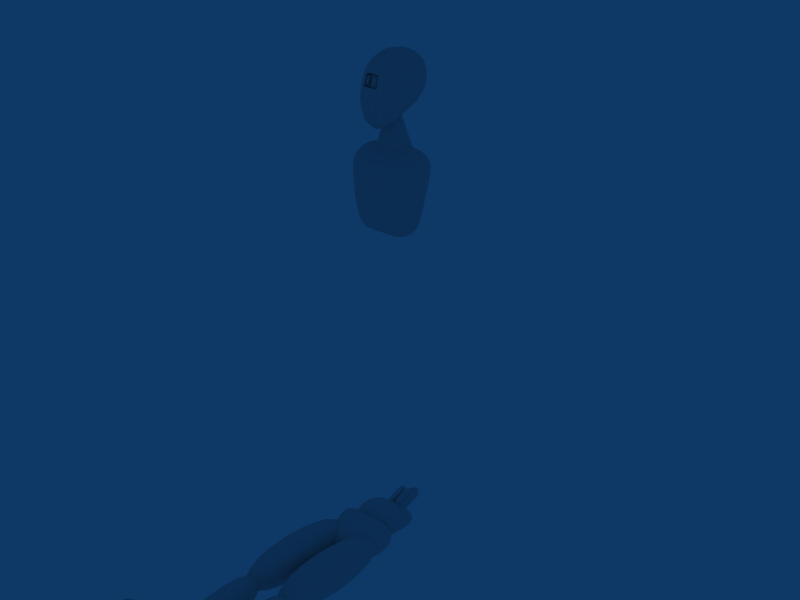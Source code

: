 # Source: biped_rig_join.blend  (saved by Blender 2.76.0; exported with 4.5.12 LTS)
import bpy
from mathutils import Matrix  # noqa: F401  (used for matrix-valued properties, if any)

bpy.ops.wm.read_factory_settings(use_empty=True)
scene = bpy.context.scene
scene.name = 'Scene'

# ---- collections
col_collection_1 = bpy.data.collections.new('Collection 1'); scene.collection.children.link(col_collection_1)
col_collection_11 = bpy.data.collections.new('Collection 11'); scene.collection.children.link(col_collection_11)

# ---- world
world_world = bpy.data.worlds.new('World'); scene.world = world_world
world_world.color = (0.05656, 0.2208, 0.4)
world_world.use_sun_shadow = False
world_world.sun_shadow_jitter_overblur = 0.0
world_world.cycles.sampling_method = 'MANUAL'
world_world.cycles.sample_map_resolution = 256

# ---- meshes
me_shoulder_l = bpy.data.meshes.new('Shoulder.L')
me_shoulder_l.from_pydata([(0.1037, 0.06367, -0.05202), (0.1037, -0.09466, -0.05202), (-0.1037, -0.1456, -0.05202), (-0.1037, 0.01275, -0.05202), (0.1037, 0.06367, 0.04733), (0.1037, -0.09466, 0.04733), (-0.1037, -0.1456, 0.04733), (-0.1037, 0.01275, 0.04733)], [], [(0, 1, 2, 3), (4, 7, 6, 5), (0, 4, 5, 1), (1, 5, 6, 2), (2, 6, 7, 3), (4, 0, 3, 7)])
me_shoulder_l.polygons.foreach_set('use_smooth', [True] * 6)
me_shoulder_l.use_remesh_preserve_volume = False
me_shoulder_l.use_remesh_preserve_attributes = False
me_shoulder_l.use_mirror_vertex_groups = False
me_shoulder_l.update()
me_shoulder_r = bpy.data.meshes.new('Shoulder.R')
me_shoulder_r.from_pydata([(-0.1037, 0.06367, -0.05202), (-0.1037, -0.09466, -0.05202), (0.1037, -0.1456, -0.05202), (0.1037, 0.01275, -0.05202), (-0.1037, 0.06367, 0.04733), (-0.1037, -0.09466, 0.04733), (0.1037, -0.1456, 0.04733), (0.1037, 0.01275, 0.04733)], [], [(0, 3, 2, 1), (4, 5, 6, 7), (0, 1, 5, 4), (1, 2, 6, 5), (2, 3, 7, 6), (4, 7, 3, 0)])
me_shoulder_r.polygons.foreach_set('use_smooth', [True] * 6)
me_shoulder_r.use_remesh_preserve_volume = False
me_shoulder_r.use_remesh_preserve_attributes = False
me_shoulder_r.use_mirror_vertex_groups = False
me_shoulder_r.update()
me_upperarm_r = bpy.data.meshes.new('UpperArm.R')
me_upperarm_r.from_pydata([(-0.2212, 0.03458, -0.05198), (-0.2212, -0.06556, -0.05198), (0.2076, -0.06556, -0.05198), (0.2076, 0.03458, -0.05198), (-0.2212, 0.03458, 0.04729), (-0.2212, -0.06556, 0.04729), (0.2076, -0.06556, 0.04729), (0.2076, 0.03458, 0.04729)], [], [(0, 3, 2, 1), (4, 5, 6, 7), (0, 1, 5, 4), (1, 2, 6, 5), (2, 3, 7, 6), (4, 7, 3, 0)])
me_upperarm_r.polygons.foreach_set('use_smooth', [True] * 6)
me_upperarm_r.use_remesh_preserve_volume = False
me_upperarm_r.use_remesh_preserve_attributes = False
me_upperarm_r.use_mirror_vertex_groups = False
me_upperarm_r.update()
me_upperarm_l = bpy.data.meshes.new('UpperArm.L')
me_upperarm_l.from_pydata([(0.2212, 0.03458, -0.05198), (0.2212, -0.06556, -0.05198), (-0.2076, -0.06556, -0.05198), (-0.2076, 0.03458, -0.05198), (0.2212, 0.03458, 0.04729), (0.2212, -0.06556, 0.04729), (-0.2076, -0.06556, 0.04729), (-0.2076, 0.03458, 0.04729)], [], [(0, 1, 2, 3), (4, 7, 6, 5), (0, 4, 5, 1), (1, 5, 6, 2), (2, 6, 7, 3), (4, 0, 3, 7)])
me_upperarm_l.polygons.foreach_set('use_smooth', [True] * 6)
me_upperarm_l.use_remesh_preserve_volume = False
me_upperarm_l.use_remesh_preserve_attributes = False
me_upperarm_l.use_mirror_vertex_groups = False
me_upperarm_l.update()
me_forearm_l = bpy.data.meshes.new('Forearm.L')
me_forearm_l.from_pydata([(0.1762, 0.02247, -0.02838), (0.1762, -0.04269, -0.02838), (-0.174, -0.06556, -0.05198), (-0.174, 0.03458, -0.05198), (0.1762, 0.02247, 0.02388), (0.1762, -0.04269, 0.02388), (-0.174, -0.06556, 0.04729), (-0.174, 0.03458, 0.04729), (0.2522, -0.05656, -0.0228), (0.2456, -0.08221, -0.0228), (0.142, -0.05349, -0.02871), (0.142, -0.02443, -0.02871), (0.2522, -0.05656, 0.002229), (0.2456, -0.08221, 0.002229), (0.142, -0.05349, 0.003668), (0.142, -0.02443, 0.003668), (0.2072, -0.07575, -0.02568), (0.2138, -0.04856, -0.02568), (0.2072, -0.07575, 0.003668), (0.2138, -0.04856, 0.003668), (0.2402, 0.03115, -0.02077), (0.2399, -0.0486, -0.02615), (0.133, -0.0498, -0.03543), (0.1333, 0.02561, -0.03034), (0.2402, 0.02853, 0.01803), (0.2399, -0.05122, 0.01265), (0.133, -0.05319, 0.01474), (0.1333, 0.02222, 0.01983), (0.2016, -0.04815, -0.03061), (0.2019, 0.03557, -0.02496), (0.2016, -0.05122, 0.01489), (0.2019, 0.0325, 0.02054), (0.2801, 0.02281, -0.01521), (0.2801, -0.04778, -0.01521), (0.2219, -0.04912, -0.01808), (0.2219, 0.02862, -0.01808), (0.2801, 0.02281, 0.01102), (0.2801, -0.04778, 0.01102), (0.2219, -0.04912, 0.0139), (0.2219, 0.02862, 0.0139), (0.251, -0.04666, -0.01808), (0.251, 0.02616, -0.01808), (0.251, -0.04666, 0.0139), (0.251, 0.02616, 0.0139), (0.3173, 0.01216, -0.01039), (0.3173, -0.03533, -0.01039), (0.2591, -0.04797, -0.01651), (0.2591, 0.0248, -0.01651), (0.3173, 0.01216, 0.006201), (0.3173, -0.03533, 0.006201), (0.2591, -0.04797, 0.01232), (0.2591, 0.0248, 0.01232), (0.2934, -0.04052, -0.01466), (0.2934, 0.01734, -0.01466), (0.2934, -0.04052, 0.01048), (0.2934, 0.01734, 0.01048)], [], [(0, 1, 2, 3), (4, 7, 6, 5), (0, 4, 5, 1), (1, 5, 6, 2), (2, 6, 7, 3), (4, 0, 3, 7), (8, 12, 13, 9), (10, 14, 15, 11), (17, 8, 9, 16), (16, 10, 11, 17), (12, 19, 18, 13), (19, 15, 14, 18), (13, 18, 16, 9), (18, 14, 10, 16), (8, 17, 19, 12), (17, 11, 15, 19), (20, 24, 25, 21), (22, 26, 27, 23), (29, 20, 21, 28), (28, 22, 23, 29), (24, 31, 30, 25), (31, 27, 26, 30), (25, 30, 28, 21), (30, 26, 22, 28), (20, 29, 31, 24), (29, 23, 27, 31), (32, 36, 37, 33), (34, 38, 39, 35), (41, 32, 33, 40), (40, 34, 35, 41), (36, 43, 42, 37), (43, 39, 38, 42), (37, 42, 40, 33), (42, 38, 34, 40), (32, 41, 43, 36), (41, 35, 39, 43), (44, 48, 49, 45), (46, 50, 51, 47), (53, 44, 45, 52), (52, 46, 47, 53), (48, 55, 54, 49), (55, 51, 50, 54), (49, 54, 52, 45), (54, 50, 46, 52), (44, 53, 55, 48), (53, 47, 51, 55)])
me_forearm_l.polygons.foreach_set('use_smooth', [True] * 46)
me_forearm_l.use_remesh_preserve_volume = False
me_forearm_l.use_remesh_preserve_attributes = False
me_forearm_l.use_mirror_vertex_groups = False
me_forearm_l.update()
me_forearm_r = bpy.data.meshes.new('Forearm.R')
me_forearm_r.from_pydata([(-0.1762, 0.02247, -0.02838), (-0.1762, -0.04269, -0.02838), (0.174, -0.06556, -0.05198), (0.174, 0.03458, -0.05198), (-0.1762, 0.02247, 0.02388), (-0.1762, -0.04269, 0.02388), (0.174, -0.06556, 0.04729), (0.174, 0.03458, 0.04729), (-0.2395, 0.0298, -0.02361), (-0.2395, -0.05013, -0.02361), (-0.1326, -0.05236, -0.03278), (-0.1326, 0.02322, -0.03278), (-0.2395, 0.0298, 0.01528), (-0.2395, -0.05013, 0.01528), (-0.1326, -0.05236, 0.01752), (-0.1326, 0.02322, 0.01752), (-0.2011, -0.05013, -0.02808), (-0.2011, 0.03378, -0.02808), (-0.2011, -0.05013, 0.01752), (-0.2011, 0.03378, 0.01752), (-0.2518, -0.05656, -0.0228), (-0.2453, -0.08221, -0.0228), (-0.1417, -0.05349, -0.02871), (-0.1417, -0.02443, -0.02871), (-0.2518, -0.05656, 0.002229), (-0.2453, -0.08221, 0.002229), (-0.1417, -0.05349, 0.003668), (-0.1417, -0.02443, 0.003668), (-0.2069, -0.07575, -0.02568), (-0.2135, -0.04856, -0.02568), (-0.2069, -0.07575, 0.003668), (-0.2135, -0.04856, 0.003668), (-0.2796, 0.02281, -0.01521), (-0.2796, -0.04778, -0.01521), (-0.2214, -0.04912, -0.01808), (-0.2214, 0.02862, -0.01808), (-0.2796, 0.02281, 0.01102), (-0.2796, -0.04778, 0.01102), (-0.2214, -0.04912, 0.0139), (-0.2214, 0.02862, 0.0139), (-0.2505, -0.04666, -0.01808), (-0.2505, 0.02616, -0.01808), (-0.2505, -0.04666, 0.0139), (-0.2505, 0.02616, 0.0139), (-0.3166, 0.01216, -0.01039), (-0.3166, -0.03533, -0.01039), (-0.2584, -0.04797, -0.01651), (-0.2584, 0.0248, -0.01651), (-0.3166, 0.01216, 0.006201), (-0.3166, -0.03533, 0.006201), (-0.2584, -0.04797, 0.01232), (-0.2584, 0.0248, 0.01232), (-0.2928, -0.04052, -0.01466), (-0.2928, 0.01734, -0.01466), (-0.2928, -0.04052, 0.01048), (-0.2928, 0.01734, 0.01048)], [], [(0, 3, 2, 1), (4, 5, 6, 7), (0, 1, 5, 4), (1, 2, 6, 5), (2, 3, 7, 6), (4, 7, 3, 0), (8, 9, 13, 12), (10, 11, 15, 14), (17, 16, 9, 8), (16, 17, 11, 10), (12, 13, 18, 19), (19, 18, 14, 15), (13, 9, 16, 18), (18, 16, 10, 14), (8, 12, 19, 17), (17, 19, 15, 11), (20, 21, 25, 24), (22, 23, 27, 26), (29, 28, 21, 20), (28, 29, 23, 22), (24, 25, 30, 31), (31, 30, 26, 27), (25, 21, 28, 30), (30, 28, 22, 26), (20, 24, 31, 29), (29, 31, 27, 23), (32, 33, 37, 36), (34, 35, 39, 38), (41, 40, 33, 32), (40, 41, 35, 34), (36, 37, 42, 43), (43, 42, 38, 39), (37, 33, 40, 42), (42, 40, 34, 38), (32, 36, 43, 41), (41, 43, 39, 35), (44, 45, 49, 48), (46, 47, 51, 50), (53, 52, 45, 44), (52, 53, 47, 46), (48, 49, 54, 55), (55, 54, 50, 51), (49, 45, 52, 54), (54, 52, 46, 50), (44, 48, 55, 53), (53, 55, 51, 47)])
me_forearm_r.polygons.foreach_set('use_smooth', [True] * 46)
me_forearm_r.use_remesh_preserve_volume = False
me_forearm_r.use_remesh_preserve_attributes = False
me_forearm_r.use_mirror_vertex_groups = False
me_forearm_r.update()
me_mid = bpy.data.meshes.new('Mid')
me_mid.from_pydata([(0.1215, 0.06715, -0.11), (0.1215, -0.09813, -0.11), (-0.1215, -0.09813, -0.11), (-0.1215, 0.06715, -0.11), (0.1215, 0.06715, 0.1053), (0.1215, -0.09813, 0.1053), (-0.1215, -0.09813, 0.1053), (-0.1215, 0.06715, 0.1053), (0.08523, 0.0716, -0.2508), (0.08501, -0.02246, -0.2534), (0.1602, 0.07069, -0.03844), (0.1602, -0.09458, -0.03844), (0.1095, -0.04802, -0.1897), (0.1095, 0.07715, -0.1873), (-0.08523, 0.0716, -0.2508), (-0.08501, -0.02246, -0.2534), (-0.1602, 0.07069, -0.03844), (-0.1602, -0.09458, -0.03844), (8.892e-09, -0.04491, -0.2865), (-9.195e-09, 0.07636, -0.2936), (1.362e-08, -0.09458, -0.07513), (-1.115e-08, 0.07069, -0.07513), (-0.1095, -0.04802, -0.1897), (-0.1095, 0.07715, -0.1873), (1.447e-08, -0.09053, -0.1888), (-1.53e-08, 0.1084, -0.1928), (0.1716, 0.104, -0.7452), (0.1716, -0.1033, -0.7452), (-0.006804, -0.1033, -0.7452), (-0.006804, 0.104, -0.7452), (0.1746, 0.102, -0.08812), (0.1746, -0.1053, -0.08812), (-0.003897, -0.1053, -0.08812), (-0.003897, 0.102, -0.08812), (0.0002956, 0.1049, -0.7451), (0.002496, -0.1024, -0.7452), (-0.1759, -0.1043, -0.7452), (-0.1781, 0.103, -0.7452), (0.003144, 0.1029, -0.0881), (0.005345, -0.1044, -0.08812), (-0.1731, -0.1063, -0.08814), (-0.1753, 0.101, -0.08813), (-0.05182, 0.05067, -1.179), (-0.05105, -0.02194, -1.179), (-0.1182, -0.02265, -1.179), (-0.119, 0.04996, -1.179), (-0.03956, 0.06425, -0.6347), (-0.03833, -0.05096, -0.6321), (-0.1304, -0.05194, -0.6321), (-0.1317, 0.06327, -0.6347), (-0.02903, -0.0482, -0.8017), (0.008986, 0.1092, -0.7924), (-0.1397, -0.04937, -0.8017), (-0.1811, 0.1072, -0.7925), (-0.04633, -0.03589, -0.9542), (-0.03906, 0.06478, -0.9542), (-0.1227, -0.0367, -0.9542), (-0.1321, 0.06379, -0.9542), (0.1193, 0.05032, -1.179), (0.1185, -0.02229, -1.179), (0.05138, -0.02158, -1.179), (0.05215, 0.05103, -1.179), (0.132, 0.06363, -0.6347), (0.1308, -0.05158, -0.6321), (0.03867, -0.0506, -0.6321), (0.03989, 0.06461, -0.6347), (0.1401, -0.04901, -0.8017), (0.1814, 0.1076, -0.7925), (0.02937, -0.04784, -0.8017), (-0.008653, 0.1096, -0.7924), (0.123, -0.03634, -0.9542), (0.1324, 0.06415, -0.9542), (0.04666, -0.03553, -0.9542), (0.03939, 0.06514, -0.9542), (0.165, 0.09747, -1.266), (0.1446, -0.1344, -1.257), (0.03563, -0.1332, -1.257), (0.0201, 0.099, -1.266), (0.1263, 0.04441, -1.122), (0.1298, -0.1447, -1.221), (0.05467, -0.1442, -1.202), (0.045, 0.04375, -1.139), (0.1424, -0.1326, -1.235), (0.1622, 0.1018, -1.217), (0.03785, -0.1315, -1.235), (0.02308, 0.1032, -1.217), (0.1553, -0.02212, -1.266), (0.02727, -0.02076, -1.266), (0.1334, -0.0413, -1.181), (0.0496, -0.03797, -1.151), (0.1528, -0.02177, -1.237), (0.02986, -0.02046, -1.237), (0.1522, -0.0841, -1.264), (0.1309, -0.2424, -1.264), (0.03472, -0.2414, -1.264), (0.02908, -0.08279, -1.264), (0.1362, -0.1057, -1.21), (0.118, -0.2376, -1.215), (0.04953, -0.2342, -1.197), (0.05007, -0.09914, -1.171), (0.1292, -0.2404, -1.239), (0.1498, -0.08044, -1.232), (0.03644, -0.2394, -1.239), (0.03161, -0.07919, -1.232), (0.03528, -0.1912, -1.237), (0.1345, -0.1922, -1.237), (0.04975, -0.1924, -1.19), (0.1227, -0.1966, -1.214), (0.03336, -0.1936, -1.264), (0.1364, -0.1947, -1.264), (-0.1655, 0.09746, -1.266), (-0.145, -0.1344, -1.257), (-0.03608, -0.1333, -1.257), (-0.02055, 0.099, -1.266), (-0.1267, 0.04441, -1.122), (-0.1303, -0.1447, -1.221), (-0.05512, -0.1442, -1.202), (-0.04545, 0.04375, -1.139), (-0.1429, -0.1326, -1.235), (-0.1626, 0.1018, -1.217), (-0.0383, -0.1315, -1.235), (-0.02353, 0.1032, -1.217), (-0.1558, -0.02212, -1.266), (-0.02772, -0.02076, -1.266), (-0.1339, -0.0413, -1.181), (-0.05005, -0.03798, -1.151), (-0.1532, -0.02177, -1.237), (-0.03031, -0.02047, -1.237), (-0.1521, -0.0841, -1.264), (-0.1308, -0.2424, -1.264), (-0.03465, -0.2414, -1.264), (-0.029, -0.08279, -1.264), (-0.1362, -0.1057, -1.21), (-0.1179, -0.2376, -1.215), (-0.04946, -0.2342, -1.197), (-0.05, -0.09914, -1.171), (-0.1291, -0.2404, -1.239), (-0.1497, -0.08044, -1.232), (-0.03636, -0.2394, -1.239), (-0.03153, -0.07919, -1.232), (-0.03521, -0.1912, -1.237), (-0.1345, -0.1922, -1.237), (-0.04968, -0.1924, -1.19), (-0.1226, -0.1966, -1.214), (-0.03328, -0.1936, -1.264), (-0.1363, -0.1947, -1.264)], [], [(0, 1, 2, 3), (4, 7, 6, 5), (0, 4, 5, 1), (1, 5, 6, 2), (2, 6, 7, 3), (4, 0, 3, 7), (19, 8, 9, 18), (10, 21, 20, 11), (8, 13, 12, 9), (13, 10, 11, 12), (20, 24, 12, 11), (24, 18, 9, 12), (13, 8, 19, 25), (25, 21, 10, 13), (19, 18, 15, 14), (16, 17, 20, 21), (14, 15, 22, 23), (23, 22, 17, 16), (20, 17, 22, 24), (24, 22, 15, 18), (23, 25, 19, 14), (25, 23, 16, 21), (26, 27, 28, 29), (30, 33, 32, 31), (26, 30, 31, 27), (27, 31, 32, 28), (28, 32, 33, 29), (30, 26, 29, 33), (34, 35, 36, 37), (38, 41, 40, 39), (34, 38, 39, 35), (35, 39, 40, 36), (36, 40, 41, 37), (38, 34, 37, 41), (42, 43, 44, 45), (46, 49, 48, 47), (51, 46, 47, 50), (50, 47, 48, 52), (52, 48, 49, 53), (46, 51, 53, 49), (42, 55, 54, 43), (55, 51, 50, 54), (43, 54, 56, 44), (54, 50, 52, 56), (44, 56, 57, 45), (56, 52, 53, 57), (51, 55, 57, 53), (55, 42, 45, 57), (58, 59, 60, 61), (62, 65, 64, 63), (67, 62, 63, 66), (66, 63, 64, 68), (68, 64, 65, 69), (62, 67, 69, 65), (58, 71, 70, 59), (71, 67, 66, 70), (59, 70, 72, 60), (70, 66, 68, 72), (60, 72, 73, 61), (72, 68, 69, 73), (67, 71, 73, 69), (71, 58, 61, 73), (75, 82, 84, 76), (82, 79, 80, 84), (78, 83, 85, 81), (83, 74, 77, 85), (74, 86, 87, 77), (86, 75, 76, 87), (81, 89, 88, 78), (89, 80, 79, 88), (86, 74, 83, 90), (90, 82, 75, 86), (78, 88, 90, 83), (88, 79, 82, 90), (84, 91, 87, 76), (91, 85, 77, 87), (80, 89, 91, 84), (89, 81, 85, 91), (93, 100, 102, 94), (100, 97, 98, 102), (96, 101, 103, 99), (101, 92, 95, 103), (92, 109, 108, 95), (109, 93, 94, 108), (99, 106, 107, 96), (106, 98, 97, 107), (93, 109, 105, 100), (109, 92, 101, 105), (96, 107, 105, 101), (107, 97, 100, 105), (102, 104, 108, 94), (104, 103, 95, 108), (98, 106, 104, 102), (106, 99, 103, 104), (111, 112, 120, 118), (118, 120, 116, 115), (114, 117, 121, 119), (119, 121, 113, 110), (110, 113, 123, 122), (122, 123, 112, 111), (117, 114, 124, 125), (125, 124, 115, 116), (122, 126, 119, 110), (126, 122, 111, 118), (114, 119, 126, 124), (124, 126, 118, 115), (120, 112, 123, 127), (127, 123, 113, 121), (116, 120, 127, 125), (125, 127, 121, 117), (129, 130, 138, 136), (136, 138, 134, 133), (132, 135, 139, 137), (137, 139, 131, 128), (128, 131, 144, 145), (145, 144, 130, 129), (135, 132, 143, 142), (142, 143, 133, 134), (129, 136, 141, 145), (145, 141, 137, 128), (132, 137, 141, 143), (143, 141, 136, 133), (138, 130, 144, 140), (140, 144, 131, 139), (134, 138, 140, 142), (142, 140, 139, 135)])
me_mid.polygons.foreach_set('use_smooth', [True] * 126)
_ca = me_mid.color_attributes.new('Col', 'BYTE_COLOR', 'CORNER')
_ca.data.foreach_set('color', [1.0, 1.0, 1.0, 1.0, 1.0, 1.0, 1.0, 1.0, 1.0, 1.0, 1.0, 1.0, 1.0, 1.0, 1.0, 1.0, 1.0, 1.0, 1.0, 1.0, 1.0, 1.0, 1.0, 1.0, 1.0, 1.0, 1.0, 1.0, 1.0, 1.0, 1.0, 1.0, 1.0, 1.0, 1.0, 1.0, 1.0, 1.0, 1.0, 1.0, 1.0, 1.0, 1.0, 1.0, 1.0, 1.0, 1.0, 1.0, 1.0, 1.0, 1.0, 1.0, 1.0, 1.0, 1.0, 1.0, 1.0, 1.0, 1.0, 1.0, 1.0, 1.0, 1.0, 1.0, 1.0, 1.0, 1.0, 1.0, 1.0, 1.0, 1.0, 1.0, 1.0, 1.0, 1.0, 1.0, 1.0, 1.0, 1.0, 1.0, 1.0, 1.0, 1.0, 1.0, 1.0, 1.0, 1.0, 1.0, 1.0, 1.0, 1.0, 1.0, 1.0, 1.0, 1.0, 1.0, 1.0, 1.0, 1.0, 1.0, 1.0, 1.0, 1.0, 1.0, 1.0, 1.0, 1.0, 1.0, 1.0, 1.0, 1.0, 1.0, 1.0, 1.0, 1.0, 1.0, 1.0, 1.0, 1.0, 1.0, 1.0, 1.0, 1.0, 1.0, 1.0, 1.0, 1.0, 1.0, 1.0, 1.0, 1.0, 1.0, 1.0, 1.0, 1.0, 1.0, 1.0, 1.0, 1.0, 1.0, 1.0, 1.0, 1.0, 1.0, 1.0, 1.0, 1.0, 1.0, 1.0, 1.0, 1.0, 1.0, 1.0, 1.0, 1.0, 1.0, 1.0, 1.0, 1.0, 1.0, 1.0, 1.0, 1.0, 1.0, 1.0, 1.0, 1.0, 1.0, 1.0, 1.0, 1.0, 1.0, 1.0, 1.0, 1.0, 1.0, 1.0, 1.0, 1.0, 1.0, 1.0, 1.0, 1.0, 1.0, 1.0, 1.0, 1.0, 1.0, 1.0, 1.0, 1.0, 1.0, 1.0, 1.0, 1.0, 1.0, 1.0, 1.0, 1.0, 1.0, 1.0, 1.0, 1.0, 1.0, 1.0, 1.0, 1.0, 1.0, 1.0, 1.0, 1.0, 1.0, 1.0, 1.0, 1.0, 1.0, 1.0, 1.0, 1.0, 1.0, 1.0, 1.0, 1.0, 1.0, 1.0, 1.0, 1.0, 1.0, 1.0, 1.0, 1.0, 1.0, 1.0, 1.0, 1.0, 1.0, 1.0, 1.0, 1.0, 1.0, 1.0, 1.0, 1.0, 1.0, 1.0, 1.0, 1.0, 1.0, 1.0, 1.0, 1.0, 1.0, 1.0, 1.0, 1.0, 1.0, 1.0, 1.0, 1.0, 1.0, 1.0, 1.0, 1.0, 1.0, 1.0, 1.0, 1.0, 1.0, 1.0, 1.0, 1.0, 1.0, 1.0, 1.0, 1.0, 1.0, 1.0, 1.0, 1.0, 1.0, 1.0, 1.0, 1.0, 1.0, 1.0, 1.0, 1.0, 1.0, 1.0, 1.0, 1.0, 1.0, 1.0, 1.0, 1.0, 1.0, 1.0, 1.0, 1.0, 1.0, 1.0, 1.0, 1.0, 1.0, 1.0, 1.0, 1.0, 1.0, 1.0, 1.0, 1.0, 1.0, 1.0, 1.0, 1.0, 1.0, 1.0, 1.0, 1.0, 1.0, 1.0, 1.0, 1.0, 1.0, 1.0, 1.0, 1.0, 1.0, 1.0, 1.0, 1.0, 1.0, 1.0, 1.0, 1.0, 1.0, 1.0, 1.0, 1.0, 1.0, 1.0, 1.0, 1.0, 1.0, 1.0, 1.0, 1.0, 1.0, 1.0, 1.0, 1.0, 1.0, 1.0, 1.0, 1.0, 1.0, 1.0, 1.0, 1.0, 1.0, 1.0, 1.0, 1.0, 1.0, 1.0, 1.0, 1.0, 1.0, 1.0, 1.0, 1.0, 1.0, 1.0, 1.0, 1.0, 1.0, 1.0, 1.0, 1.0, 1.0, 1.0, 1.0, 1.0, 1.0, 1.0, 1.0, 1.0, 1.0, 1.0, 1.0, 1.0, 1.0, 1.0, 1.0, 1.0, 1.0, 1.0, 1.0, 1.0, 1.0, 1.0, 1.0, 1.0, 1.0, 1.0, 1.0, 1.0, 1.0, 1.0, 1.0, 1.0, 1.0, 1.0, 1.0, 1.0, 1.0, 1.0, 1.0, 1.0, 1.0, 1.0, 1.0, 1.0, 1.0, 1.0, 1.0, 1.0, 1.0, 1.0, 1.0, 1.0, 1.0, 1.0, 1.0, 1.0, 1.0, 1.0, 1.0, 1.0, 1.0, 1.0, 1.0, 1.0, 1.0, 1.0, 1.0, 1.0, 1.0, 1.0, 1.0, 1.0, 1.0, 1.0, 1.0, 1.0, 1.0, 1.0, 1.0, 1.0, 1.0, 1.0, 1.0, 1.0, 1.0, 1.0, 1.0, 1.0, 1.0, 1.0, 1.0, 1.0, 1.0, 1.0, 1.0, 1.0, 1.0, 1.0, 1.0, 1.0, 1.0, 1.0, 1.0, 1.0, 1.0, 1.0, 1.0, 1.0, 1.0, 1.0, 1.0, 1.0, 1.0, 1.0, 1.0, 1.0, 1.0, 1.0, 1.0, 1.0, 1.0, 1.0, 1.0, 1.0, 1.0, 1.0, 1.0, 1.0, 1.0, 1.0, 1.0, 1.0, 1.0, 1.0, 1.0, 1.0, 1.0, 1.0, 1.0, 1.0, 1.0, 1.0, 1.0, 1.0, 1.0, 1.0, 1.0, 1.0, 1.0, 1.0, 1.0, 1.0, 1.0, 1.0, 1.0, 1.0, 1.0, 1.0, 1.0, 1.0, 1.0, 1.0, 1.0, 1.0, 1.0, 1.0, 1.0, 1.0, 1.0, 1.0, 1.0, 1.0, 1.0, 1.0, 1.0, 1.0, 1.0, 1.0, 1.0, 1.0, 1.0, 1.0, 1.0, 1.0, 1.0, 1.0, 1.0, 1.0, 1.0, 1.0, 1.0, 1.0, 1.0, 1.0, 1.0, 1.0, 1.0, 1.0, 1.0, 1.0, 1.0, 1.0, 1.0, 1.0, 1.0, 1.0, 1.0, 1.0, 1.0, 1.0, 1.0, 1.0, 1.0, 1.0, 1.0, 1.0, 1.0, 1.0, 1.0, 1.0, 1.0, 1.0, 1.0, 1.0, 1.0, 1.0, 1.0, 1.0, 1.0, 1.0, 1.0, 1.0, 1.0, 1.0, 1.0, 1.0, 1.0, 1.0, 1.0, 1.0, 1.0, 1.0, 1.0, 1.0, 1.0, 1.0, 1.0, 1.0, 1.0, 1.0, 1.0, 1.0, 1.0, 1.0, 1.0, 1.0, 1.0, 1.0, 1.0, 1.0, 1.0, 1.0, 1.0, 1.0, 1.0, 1.0, 1.0, 1.0, 1.0, 1.0, 1.0, 1.0, 1.0, 1.0, 1.0, 1.0, 1.0, 1.0, 1.0, 1.0, 1.0, 1.0, 1.0, 1.0, 1.0, 1.0, 1.0, 1.0, 1.0, 1.0, 1.0, 1.0, 1.0, 1.0, 1.0, 1.0, 1.0, 1.0, 1.0, 1.0, 1.0, 1.0, 1.0, 1.0, 1.0, 1.0, 1.0, 1.0, 1.0, 1.0, 1.0, 1.0, 1.0, 1.0, 1.0, 1.0, 1.0, 1.0, 1.0, 1.0, 1.0, 1.0, 1.0, 1.0, 1.0, 1.0, 1.0, 1.0, 1.0, 1.0, 1.0, 1.0, 1.0, 1.0, 1.0, 1.0, 1.0, 1.0, 1.0, 1.0, 1.0, 1.0, 1.0, 1.0, 1.0, 1.0, 1.0, 1.0, 1.0, 1.0, 1.0, 1.0, 1.0, 1.0, 1.0, 1.0, 1.0, 1.0, 1.0, 1.0, 1.0, 1.0, 1.0, 1.0, 1.0, 1.0, 1.0, 1.0, 1.0, 1.0, 1.0, 1.0, 1.0, 1.0, 1.0, 1.0, 1.0, 1.0, 1.0, 1.0, 1.0, 1.0, 1.0, 1.0, 1.0, 1.0, 1.0, 1.0, 1.0, 1.0, 1.0, 1.0, 1.0, 1.0, 1.0, 1.0, 1.0, 1.0, 1.0, 1.0, 1.0, 1.0, 1.0, 1.0, 1.0, 1.0, 1.0, 1.0, 1.0, 1.0, 1.0, 1.0, 1.0, 1.0, 1.0, 1.0, 1.0, 1.0, 1.0, 1.0, 1.0, 1.0, 1.0, 1.0, 1.0, 1.0, 1.0, 1.0, 1.0, 1.0, 1.0, 1.0, 1.0, 1.0, 1.0, 1.0, 1.0, 1.0, 1.0, 1.0, 1.0, 1.0, 1.0, 1.0, 1.0, 1.0, 1.0, 1.0, 1.0, 1.0, 1.0, 1.0, 1.0, 1.0, 1.0, 1.0, 1.0, 1.0, 1.0, 1.0, 1.0, 1.0, 1.0, 1.0, 1.0, 1.0, 1.0, 1.0, 1.0, 1.0, 1.0, 1.0, 1.0, 1.0, 1.0, 1.0, 1.0, 1.0, 1.0, 1.0, 1.0, 1.0, 1.0, 1.0, 1.0, 1.0, 1.0, 1.0, 1.0, 1.0, 1.0, 1.0, 1.0, 1.0, 1.0, 1.0, 1.0, 1.0, 1.0, 1.0, 1.0, 1.0, 1.0, 1.0, 1.0, 1.0, 1.0, 1.0, 1.0, 1.0, 1.0, 1.0, 1.0, 1.0, 1.0, 1.0, 1.0, 1.0, 1.0, 1.0, 1.0, 1.0, 1.0, 1.0, 1.0, 1.0, 1.0, 1.0, 1.0, 1.0, 1.0, 1.0, 1.0, 1.0, 1.0, 1.0, 1.0, 1.0, 1.0, 1.0, 1.0, 1.0, 1.0, 1.0, 1.0, 1.0, 1.0, 1.0, 1.0, 1.0, 1.0, 1.0, 1.0, 1.0, 1.0, 1.0, 1.0, 1.0, 1.0, 1.0, 1.0, 1.0, 1.0, 1.0, 1.0, 1.0, 1.0, 1.0, 1.0, 1.0, 1.0, 1.0, 1.0, 1.0, 1.0, 1.0, 1.0, 1.0, 1.0, 1.0, 1.0, 1.0, 1.0, 1.0, 1.0, 1.0, 1.0, 1.0, 1.0, 1.0, 1.0, 1.0, 1.0, 1.0, 1.0, 1.0, 1.0, 1.0, 1.0, 1.0, 1.0, 1.0, 1.0, 1.0, 1.0, 1.0, 1.0, 1.0, 1.0, 1.0, 1.0, 1.0, 1.0, 1.0, 1.0, 1.0, 1.0, 1.0, 1.0, 1.0, 1.0, 1.0, 1.0, 1.0, 1.0, 1.0, 1.0, 1.0, 1.0, 1.0, 1.0, 1.0, 1.0, 1.0, 1.0, 1.0, 1.0, 1.0, 1.0, 1.0, 1.0, 1.0, 1.0, 1.0, 1.0, 1.0, 1.0, 1.0, 1.0, 1.0, 1.0, 1.0, 1.0, 1.0, 1.0, 1.0, 1.0, 1.0, 1.0, 1.0, 1.0, 1.0, 1.0, 1.0, 1.0, 1.0, 1.0, 1.0, 1.0, 1.0, 1.0, 1.0, 1.0, 1.0, 1.0, 1.0, 1.0, 1.0, 1.0, 1.0, 1.0, 1.0, 1.0, 1.0, 1.0, 1.0, 1.0, 1.0, 1.0, 1.0, 1.0, 1.0, 1.0, 1.0, 1.0, 1.0, 1.0, 1.0, 1.0, 1.0, 1.0, 1.0, 1.0, 1.0, 1.0, 1.0, 1.0, 1.0, 1.0, 1.0, 1.0, 1.0, 1.0, 1.0, 1.0, 1.0, 1.0, 1.0, 1.0, 1.0, 1.0, 1.0, 1.0, 1.0, 1.0, 1.0, 1.0, 1.0, 1.0, 1.0, 1.0, 1.0, 1.0, 1.0, 1.0, 1.0, 1.0, 1.0, 1.0, 1.0, 1.0, 1.0, 1.0, 1.0, 1.0, 1.0, 1.0, 1.0, 1.0, 1.0, 1.0, 1.0, 1.0, 1.0, 1.0, 1.0, 1.0, 1.0, 1.0, 1.0, 1.0, 1.0, 1.0, 1.0, 1.0, 1.0, 1.0, 1.0, 1.0, 1.0, 1.0, 1.0, 1.0, 1.0, 1.0, 1.0, 1.0, 1.0, 1.0, 1.0, 1.0, 1.0, 1.0, 1.0, 1.0, 1.0, 1.0, 1.0, 1.0, 1.0, 1.0, 1.0, 1.0, 1.0, 1.0, 1.0, 1.0, 1.0, 1.0, 1.0, 1.0, 1.0, 1.0, 1.0, 1.0, 1.0, 1.0, 1.0, 1.0, 1.0, 1.0, 1.0, 1.0, 1.0, 1.0, 1.0, 1.0, 1.0, 1.0, 1.0, 1.0, 1.0, 1.0, 1.0, 1.0, 1.0, 1.0, 1.0, 1.0, 1.0, 1.0, 1.0, 1.0, 1.0, 1.0, 1.0, 1.0, 1.0, 1.0, 1.0, 1.0, 1.0, 1.0, 1.0, 1.0, 1.0, 1.0, 1.0, 1.0, 1.0, 1.0, 1.0, 1.0, 1.0, 1.0, 1.0, 1.0, 1.0, 1.0, 1.0, 1.0, 1.0, 1.0, 1.0, 1.0, 1.0, 1.0, 1.0, 1.0, 1.0, 1.0, 1.0, 1.0, 1.0, 1.0, 1.0, 1.0, 1.0, 1.0, 1.0, 1.0, 1.0, 1.0, 1.0, 1.0, 1.0, 1.0, 1.0, 1.0, 1.0, 1.0, 1.0, 1.0, 1.0, 1.0, 1.0, 1.0, 1.0, 1.0, 1.0, 1.0, 1.0, 1.0, 1.0, 1.0, 1.0, 1.0, 1.0, 1.0, 1.0, 1.0, 1.0, 1.0, 1.0, 1.0, 1.0, 1.0, 1.0, 1.0, 1.0, 1.0, 1.0, 1.0, 1.0, 1.0, 1.0, 1.0, 1.0, 1.0, 1.0, 1.0, 1.0, 1.0, 1.0, 1.0, 1.0, 1.0, 1.0, 1.0, 1.0, 1.0, 1.0, 1.0, 1.0, 1.0, 1.0, 1.0, 1.0, 1.0, 1.0, 1.0, 1.0, 1.0, 1.0, 1.0, 1.0, 1.0, 1.0, 1.0, 1.0, 1.0, 1.0, 1.0, 1.0, 1.0, 1.0, 1.0, 1.0, 1.0, 1.0, 1.0, 1.0, 1.0, 1.0, 1.0, 1.0, 1.0, 1.0, 1.0, 1.0, 1.0, 1.0, 1.0, 1.0, 1.0, 1.0, 1.0, 1.0, 1.0, 1.0, 1.0, 1.0, 1.0, 1.0, 1.0, 1.0, 1.0, 1.0, 1.0, 1.0, 1.0, 1.0, 1.0, 1.0, 1.0, 1.0, 1.0, 1.0, 1.0, 1.0, 1.0, 1.0, 1.0, 1.0, 1.0, 1.0, 1.0, 1.0, 1.0, 1.0, 1.0, 1.0, 1.0, 1.0, 1.0, 1.0, 1.0, 1.0, 1.0, 1.0, 1.0, 1.0, 1.0, 1.0, 1.0, 1.0, 1.0, 1.0, 1.0, 1.0, 1.0, 1.0, 1.0, 1.0, 1.0, 1.0, 1.0, 1.0, 1.0, 1.0, 1.0, 1.0, 1.0, 1.0, 1.0, 1.0, 1.0, 1.0, 1.0, 1.0, 1.0, 1.0, 1.0, 1.0, 1.0, 1.0, 1.0, 1.0, 1.0, 1.0, 1.0, 1.0, 1.0, 1.0, 1.0, 1.0, 1.0, 1.0, 1.0, 1.0, 1.0, 1.0, 1.0, 1.0, 1.0, 1.0, 1.0, 1.0, 1.0, 1.0, 1.0, 1.0, 1.0, 1.0, 1.0, 1.0, 1.0, 1.0, 1.0, 1.0, 1.0, 1.0, 1.0, 1.0, 1.0, 1.0, 1.0, 1.0, 1.0, 1.0, 1.0, 1.0, 1.0, 1.0, 1.0, 1.0, 1.0, 1.0, 1.0, 1.0, 1.0, 1.0, 1.0, 1.0, 1.0, 1.0, 1.0, 1.0, 1.0, 1.0, 1.0, 1.0, 1.0, 1.0, 1.0, 1.0, 1.0, 1.0, 1.0, 1.0, 1.0, 1.0, 1.0, 1.0, 1.0, 1.0, 1.0, 1.0, 1.0, 1.0, 1.0, 1.0, 1.0, 1.0, 1.0, 1.0, 1.0, 1.0, 1.0, 1.0, 1.0, 1.0, 1.0, 1.0, 1.0, 1.0, 1.0, 1.0, 1.0, 1.0, 1.0, 1.0, 1.0, 1.0, 1.0, 1.0, 1.0, 1.0, 1.0, 1.0, 1.0, 1.0, 1.0, 1.0, 1.0, 1.0, 1.0, 1.0, 1.0, 1.0, 1.0, 1.0, 1.0, 1.0, 1.0, 1.0, 1.0, 1.0, 1.0, 1.0, 1.0, 1.0, 1.0, 1.0, 1.0, 1.0, 1.0, 1.0, 1.0, 1.0, 1.0, 1.0, 1.0, 1.0, 1.0, 1.0, 1.0, 1.0, 1.0, 1.0, 1.0, 1.0, 1.0, 1.0, 1.0, 1.0, 1.0, 1.0, 1.0, 1.0, 1.0, 1.0, 1.0, 1.0, 1.0, 1.0, 1.0, 1.0, 1.0, 1.0, 1.0, 1.0, 1.0, 1.0, 1.0, 1.0, 1.0, 1.0, 1.0, 1.0, 1.0, 1.0, 1.0, 1.0, 1.0, 1.0, 1.0, 1.0, 1.0, 1.0, 1.0, 1.0, 1.0, 1.0, 1.0, 1.0, 1.0, 1.0, 1.0, 1.0, 1.0, 1.0, 1.0, 1.0, 1.0, 1.0, 1.0, 1.0, 1.0, 1.0, 1.0, 1.0, 1.0, 1.0, 1.0, 1.0, 1.0, 1.0, 1.0, 1.0, 1.0, 1.0, 1.0, 1.0, 1.0, 1.0, 1.0, 1.0, 1.0, 1.0, 1.0, 1.0, 1.0, 1.0, 1.0, 1.0, 1.0, 1.0, 1.0, 1.0, 1.0, 1.0, 1.0, 1.0, 1.0, 1.0, 1.0, 1.0, 1.0, 1.0, 1.0, 1.0, 1.0, 1.0, 1.0, 1.0, 1.0, 1.0, 1.0, 1.0, 1.0, 1.0, 1.0, 1.0, 1.0, 1.0, 1.0, 1.0, 1.0, 1.0, 1.0, 1.0, 1.0, 1.0, 1.0, 1.0, 1.0, 1.0, 1.0, 1.0, 1.0, 1.0, 1.0, 1.0, 1.0, 1.0, 1.0, 1.0, 1.0, 1.0, 1.0, 1.0, 1.0, 1.0, 1.0, 1.0, 1.0, 1.0, 1.0, 1.0, 1.0, 1.0, 1.0, 1.0, 1.0, 1.0, 1.0, 1.0, 1.0, 1.0, 1.0, 1.0, 1.0, 1.0, 1.0, 1.0, 1.0, 1.0, 1.0, 1.0, 1.0, 1.0, 1.0, 1.0, 1.0, 1.0, 1.0, 1.0, 1.0, 1.0, 1.0, 1.0, 1.0, 1.0, 1.0, 1.0, 1.0, 1.0, 1.0, 1.0, 1.0, 1.0, 1.0, 1.0, 1.0, 1.0, 1.0, 1.0, 1.0, 1.0, 1.0, 1.0, 1.0, 1.0, 1.0, 1.0, 1.0, 1.0, 1.0, 1.0, 1.0, 1.0, 1.0, 1.0, 1.0, 1.0, 1.0, 1.0, 1.0, 1.0, 1.0, 1.0, 1.0, 1.0, 1.0, 1.0, 1.0, 1.0, 1.0, 1.0, 1.0, 1.0, 1.0, 1.0, 1.0, 1.0, 1.0, 1.0, 1.0, 1.0, 1.0, 1.0, 1.0, 1.0, 1.0, 1.0, 1.0, 1.0, 1.0, 1.0, 1.0, 1.0, 1.0, 1.0, 1.0, 1.0, 1.0, 1.0, 1.0, 1.0, 1.0, 1.0, 1.0, 1.0, 1.0, 1.0, 1.0, 1.0, 1.0, 1.0, 1.0, 1.0, 1.0, 1.0, 1.0, 1.0, 1.0, 1.0, 1.0, 1.0, 1.0, 1.0, 1.0, 1.0, 1.0, 1.0, 1.0, 1.0, 1.0, 1.0, 1.0, 1.0, 1.0, 1.0, 1.0, 1.0, 1.0, 1.0, 1.0, 1.0, 1.0, 1.0, 1.0, 1.0, 1.0, 1.0, 1.0, 1.0, 1.0, 1.0, 1.0, 1.0, 1.0, 1.0, 1.0, 1.0, 1.0, 1.0, 1.0, 1.0, 1.0, 1.0, 1.0, 1.0, 1.0, 1.0, 1.0, 1.0, 1.0, 1.0, 1.0, 1.0, 1.0, 1.0, 1.0, 1.0, 1.0, 1.0, 1.0, 1.0, 1.0, 1.0, 1.0, 1.0, 1.0, 1.0, 1.0, 1.0, 1.0, 1.0, 1.0, 1.0, 1.0, 1.0, 1.0, 1.0, 1.0, 1.0, 1.0, 1.0, 1.0, 1.0, 1.0, 1.0, 1.0, 1.0, 1.0, 1.0, 1.0, 1.0, 1.0, 1.0, 1.0, 1.0, 1.0, 1.0, 1.0, 1.0, 1.0, 1.0, 1.0, 1.0, 1.0, 1.0, 1.0, 1.0, 1.0, 1.0, 1.0, 1.0, 1.0, 1.0, 1.0, 1.0, 1.0, 1.0, 1.0, 1.0, 1.0, 1.0, 1.0, 1.0, 1.0, 1.0, 1.0, 1.0, 1.0, 1.0, 1.0, 1.0, 1.0, 1.0, 1.0, 1.0, 1.0, 1.0, 1.0])
me_mid.use_remesh_preserve_volume = False
me_mid.use_remesh_preserve_attributes = False
me_mid.use_mirror_vertex_groups = False
me_mid.update()
me_chest = bpy.data.meshes.new('Chest')
me_chest.from_pydata([(0.09985, 0.1028, 0.132), (0.09985, -0.07057, 0.1389), (-0.09985, -0.07057, 0.1389), (-0.09985, 0.1028, 0.132), (0.03017, 0.03594, 0.3388), (0.03017, -0.02761, 0.3388), (-0.03017, -0.02761, 0.3388), (-0.03017, 0.03594, 0.3388), (0.04347, -0.02637, 0.2312), (0.04347, 0.06521, 0.2312), (-0.04347, -0.02637, 0.2312), (-0.04347, 0.06521, 0.2312), (-0.02517, -0.0005662, 0.0884), (-0.02517, 0.04736, 0.08666), (0.02517, 0.04736, 0.08666), (0.02517, -0.0005662, 0.0884), (0.08841, 0.1307, 0.3227), (0.08475, -0.1307, 0.1989), (-0.08475, -0.1307, 0.1989), (-0.08841, 0.1307, 0.3227), (0.08841, 0.1765, 0.4937), (0.08475, -0.1328, 0.5207), (-0.08475, -0.1328, 0.5207), (-0.08841, 0.1765, 0.4937), (0.1039, 0.01508, 0.2874), (-0.1039, 0.01508, 0.2874), (0.1039, 0.04005, 0.5613), (-0.1039, 0.04005, 0.5613), (0.1174, 0.07647, -0.185), (0.1215, -0.07849, -0.185), (0.1823, 0.1251, 0.1689), (0.1863, -0.07849, 0.1709), (-2.98e-08, -0.117, -0.1506), (-1.73e-18, 0.07647, -0.1506), (-1.192e-07, -0.117, 0.2074), (7.785e-19, 0.1251, 0.2054), (0.1407, -0.1008, 0.01622), (0.1367, 0.09066, -0.006082), (-7.451e-08, -0.1393, 0.04055), (-2.854e-18, 0.05011, 0.01825)], [], [(4, 7, 6, 5), (0, 9, 8, 1), (9, 4, 5, 8), (1, 8, 10, 2), (8, 5, 6, 10), (2, 10, 11, 3), (10, 6, 7, 11), (4, 9, 11, 7), (9, 0, 3, 11), (2, 3, 13, 12), (3, 0, 14, 13), (0, 1, 15, 14), (1, 2, 12, 15), (14, 15, 12, 13), (17, 21, 22, 18), (20, 16, 19, 23), (16, 24, 25, 19), (24, 17, 18, 25), (23, 27, 26, 20), (27, 22, 21, 26), (24, 16, 20, 26), (26, 21, 17, 24), (22, 27, 25, 18), (27, 23, 19, 25), (33, 28, 29, 32), (30, 35, 34, 31), (28, 37, 36, 29), (37, 30, 31, 36), (34, 38, 36, 31), (38, 32, 29, 36), (37, 28, 33, 39), (39, 35, 30, 37)])
me_chest.polygons.foreach_set('use_smooth', [True] * 32)
me_chest.use_remesh_preserve_volume = False
me_chest.use_remesh_preserve_attributes = False
me_chest.use_mirror_vertex_groups = False
me_chest.update()
arm_armature = bpy.data.armatures.new('Armature')  # bones are not reproduced

# ---- objects
ob_shoulder_l = bpy.data.objects.new('Shoulder.L', me_shoulder_l)
ob_shoulder_r = bpy.data.objects.new('Shoulder.R', me_shoulder_r)
ob_upperarm_r = bpy.data.objects.new('UpperArm.R', me_upperarm_r)
ob_upperarm_l = bpy.data.objects.new('UpperArm.L', me_upperarm_l)
ob_forearm_l = bpy.data.objects.new('Forearm.L', me_forearm_l)
ob_forearm_r = bpy.data.objects.new('Forearm.R', me_forearm_r)
ob_mid = bpy.data.objects.new('Mid', me_mid)
ob_chest = bpy.data.objects.new('Chest', me_chest)
ob_rig = bpy.data.objects.new('Rig', arm_armature)

# ---- transforms, parenting, visibility, modifiers, constraints
ob_shoulder_l.parent = ob_rig
ob_shoulder_l.matrix_parent_inverse = Matrix(((5.303e-07, -1.0, 0.0, -0.02244), (1.0, 5.303e-07, 0.0, -0.1591), (-8.16e-11, -4.327e-17, 1.0, -1.636), (0.0, 0.0, 0.0, 1.0)))
ob_shoulder_l.location = (0.104, 0.05777, 1.634)
ob_shoulder_l.lock_rotations_4d = False
ob_shoulder_l.empty_display_type = 'ARROWS'
ob_shoulder_l.color = (0.0, 0.0, 0.0, 1.0)
ob_shoulder_l.lineart.crease_threshold = 0.0
_m = ob_shoulder_l.modifiers.new('Subsurf', 'SUBSURF')
_m.uv_smooth = 'PRESERVE_CORNERS'
_m.quality = 2
_m.levels = 2
_m.show_only_control_edges = False
ob_shoulder_r.parent = ob_rig
ob_shoulder_r.matrix_parent_inverse = Matrix(((5.303e-07, 1.0, 0.0, 0.02244), (-1.0, 5.303e-07, 0.0, -0.1591), (8.16e-11, -4.327e-17, 1.0, -1.636), (0.0, 0.0, 0.0, 1.0)))
ob_shoulder_r.location = (-0.104, 0.05777, 1.634)
ob_shoulder_r.lock_rotations_4d = False
ob_shoulder_r.empty_display_type = 'ARROWS'
ob_shoulder_r.color = (0.0, 0.0, 0.0, 1.0)
ob_shoulder_r.lineart.crease_threshold = 0.0
_m = ob_shoulder_r.modifiers.new('Subsurf', 'SUBSURF')
_m.uv_smooth = 'PRESERVE_CORNERS'
_m.quality = 2
_m.levels = 2
_m.show_only_control_edges = False
ob_upperarm_r.parent = ob_rig
ob_upperarm_r.matrix_parent_inverse = Matrix(((1.928e-08, 1.934e-07, 1.0, -1.636), (-0.9848, 0.1736, -2.98e-08, -0.4912), (-0.1736, -0.9848, 1.919e-07, 0.01799), (0.0, 0.0, 0.0, 1.0)))
ob_upperarm_r.location = (-0.3126, 0.08521, 1.633)
ob_upperarm_r.rotation_euler = (0.0, -0.0, -0.1745)
ob_upperarm_r.lock_rotations_4d = False
ob_upperarm_r.empty_display_type = 'ARROWS'
ob_upperarm_r.color = (0.0, 0.0, 0.0, 1.0)
ob_upperarm_r.lineart.crease_threshold = 0.0
_m = ob_upperarm_r.modifiers.new('Subsurf', 'SUBSURF')
_m.uv_smooth = 'PRESERVE_CORNERS'
_m.quality = 2
_m.levels = 2
_m.show_only_control_edges = False
ob_upperarm_l.parent = ob_rig
ob_upperarm_l.matrix_parent_inverse = Matrix(((1.928e-08, -1.934e-07, -1.0, 1.636), (0.9848, 0.1736, -2.98e-08, -0.4912), (0.1736, -0.9848, 1.919e-07, 0.01799), (0.0, 0.0, 0.0, 1.0)))
ob_upperarm_l.location = (0.3129, 0.08526, 1.633)
ob_upperarm_l.rotation_euler = (-1.132e-10, -1.294e-09, 0.1745)
ob_upperarm_l.lock_rotations_4d = False
ob_upperarm_l.empty_display_type = 'ARROWS'
ob_upperarm_l.color = (0.0, 0.0, 0.0, 1.0)
ob_upperarm_l.lineart.crease_threshold = 0.0
_m = ob_upperarm_l.modifiers.new('Subsurf', 'SUBSURF')
_m.uv_smooth = 'PRESERVE_CORNERS'
_m.quality = 2
_m.levels = 2
_m.show_only_control_edges = False
ob_forearm_l.parent = ob_rig
ob_forearm_l.matrix_parent_inverse = Matrix(((-1.333e-08, -7.431e-08, -1.0, 1.636), (0.9848, -0.1736, 0.0, -0.7173), (-0.1736, -0.9848, 7.451e-08, 0.1849), (0.0, 0.0, 0.0, 1.0)))
ob_forearm_l.location = (0.5958, 0.09451, 1.633)
ob_forearm_l.rotation_euler = (-1.132e-10, 1.294e-09, -0.1745)
ob_forearm_l.lock_rotations_4d = False
ob_forearm_l.empty_display_type = 'ARROWS'
ob_forearm_l.color = (0.0, 0.0, 0.0, 1.0)
ob_forearm_l.lineart.crease_threshold = 0.0
_m = ob_forearm_l.modifiers.new('Subsurf', 'SUBSURF')
_m.uv_smooth = 'PRESERVE_CORNERS'
_m.quality = 2
_m.levels = 2
_m.show_only_control_edges = False
ob_forearm_r.parent = ob_rig
ob_forearm_r.matrix_parent_inverse = Matrix(((-1.333e-08, 7.431e-08, 1.0, -1.636), (-0.9848, -0.1736, 0.0, -0.7173), (0.1736, -0.9848, 7.451e-08, 0.1849), (0.0, 0.0, 0.0, 1.0)))
ob_forearm_r.location = (-0.5963, 0.09442, 1.633)
ob_forearm_r.rotation_euler = (0.0, -0.0, 0.1745)
ob_forearm_r.lock_rotations_4d = False
ob_forearm_r.empty_display_type = 'ARROWS'
ob_forearm_r.color = (0.0, 0.0, 0.0, 1.0)
ob_forearm_r.lineart.crease_threshold = 0.0
_m = ob_forearm_r.modifiers.new('Subsurf', 'SUBSURF')
_m.uv_smooth = 'PRESERVE_CORNERS'
_m.quality = 2
_m.levels = 2
_m.show_only_control_edges = False
ob_mid.parent = ob_rig
ob_mid.matrix_parent_inverse = Matrix(((1.0, -0.0, 0.0, -0.0), (0.0, -0.08539, 0.9963, -1.323), (0.0, -0.9963, -0.08539, 0.09687), (0.0, 0.0, 0.0, 1.0)))
ob_mid.location = (0.0, 0.0, 1.253)
ob_mid.lock_rotations_4d = False
ob_mid.empty_display_type = 'ARROWS'
ob_mid.color = (0.0, 0.0, 0.0, 1.0)
ob_mid.lineart.crease_threshold = 0.0
_m = ob_mid.modifiers.new('Subsurf', 'SUBSURF')
_m.uv_smooth = 'PRESERVE_CORNERS'
_m.quality = 2
_m.levels = 2
_m.show_only_control_edges = False
ob_chest.parent = ob_rig
ob_chest.location = (2.161e-09, 0.0, 1.458)
ob_chest.lock_rotations_4d = False
ob_chest.empty_display_type = 'ARROWS'
ob_chest.color = (0.0, 0.0, 0.0, 1.0)
ob_chest.lineart.crease_threshold = 0.0
_m = ob_chest.modifiers.new('Mirror', 'MIRROR')
_m.use_mirror_vertex_groups = False
_m = ob_chest.modifiers.new('Subsurf', 'SUBSURF')
_m.uv_smooth = 'PRESERVE_CORNERS'
_m.quality = 2
_m.levels = 2
_m.show_only_control_edges = False
ob_rig.location = (0.0, 0.0, 0.0)
ob_rig.lock_rotations_4d = False
ob_rig.empty_display_type = 'ARROWS'
ob_rig.color = (0.0, 0.0, 0.0, 1.0)
ob_rig.display_type = 'WIRE'
ob_rig.show_in_front = True
ob_rig.lineart.crease_threshold = 0.0

# ---- collection membership
col_collection_1.objects.link(ob_shoulder_l)
col_collection_1.objects.link(ob_shoulder_r)
col_collection_1.objects.link(ob_upperarm_r)
col_collection_1.objects.link(ob_upperarm_l)
col_collection_1.objects.link(ob_forearm_l)
col_collection_1.objects.link(ob_forearm_r)
col_collection_1.objects.link(ob_mid)
col_collection_1.objects.link(ob_chest)
col_collection_11.objects.link(ob_rig)

# ---- scene / render settings (as saved in the file)
scene.frame_start = 1; scene.frame_end = 250; scene.frame_set(1)
scene.render.engine = 'BLENDER_EEVEE_NEXT'
scene.render.image_settings.color_mode = 'RGB'
scene.render.image_settings.compression = 90
scene.render.resolution_x = 800
scene.render.resolution_y = 600
scene.render.pixel_aspect_x = 100.0
scene.render.pixel_aspect_y = 100.0
scene.render.fps = 25
scene.render.dither_intensity = 0.0
scene.render.use_compositing = False
scene.render.use_sequencer = False
scene.render.bake_margin = 2
scene.render.bake_bias = 0.0
scene.render.use_stamp_time = False
scene.render.use_stamp_date = False
scene.render.use_stamp_frame = False
scene.render.use_stamp_camera = False
scene.render.use_stamp_scene = False
scene.render.use_stamp_filename = False
scene.render.use_stamp_render_time = False
scene.render.stamp_font_size = 0
scene.cycles.use_denoising = False
scene.cycles.samples = 10
scene.cycles.sampling_pattern = 'TABULATED_SOBOL'
scene.cycles.light_sampling_threshold = 0.0
scene.cycles.use_adaptive_sampling = False
scene.cycles.use_light_tree = False
scene.cycles.blur_glossy = 0.0
scene.cycles.volume_bounces = 1
scene.cycles.pixel_filter_type = 'GAUSSIAN'
scene.cycles.sample_clamp_indirect = 0.0
scene.view_settings.view_transform = 'Raw'
bpy.context.view_layer.update()

# ---- added for rendering (the .blend has no active camera): camera
cam_auto = bpy.data.cameras.new('AutoCamera')
cam_auto.lens = 50.0
cam_auto.sensor_width = 36.0
cam_auto.clip_end = 1000.0
ob_auto_camera = bpy.data.objects.new('AutoCamera', cam_auto)
scene.collection.objects.link(ob_auto_camera)
ob_auto_camera.location = (2.48132, -2.92562, 2.97316)
ob_auto_camera.rotation_euler = (1.09748, -7.21219e-08, 0.694738)
scene.camera = ob_auto_camera
bpy.context.view_layer.update()
